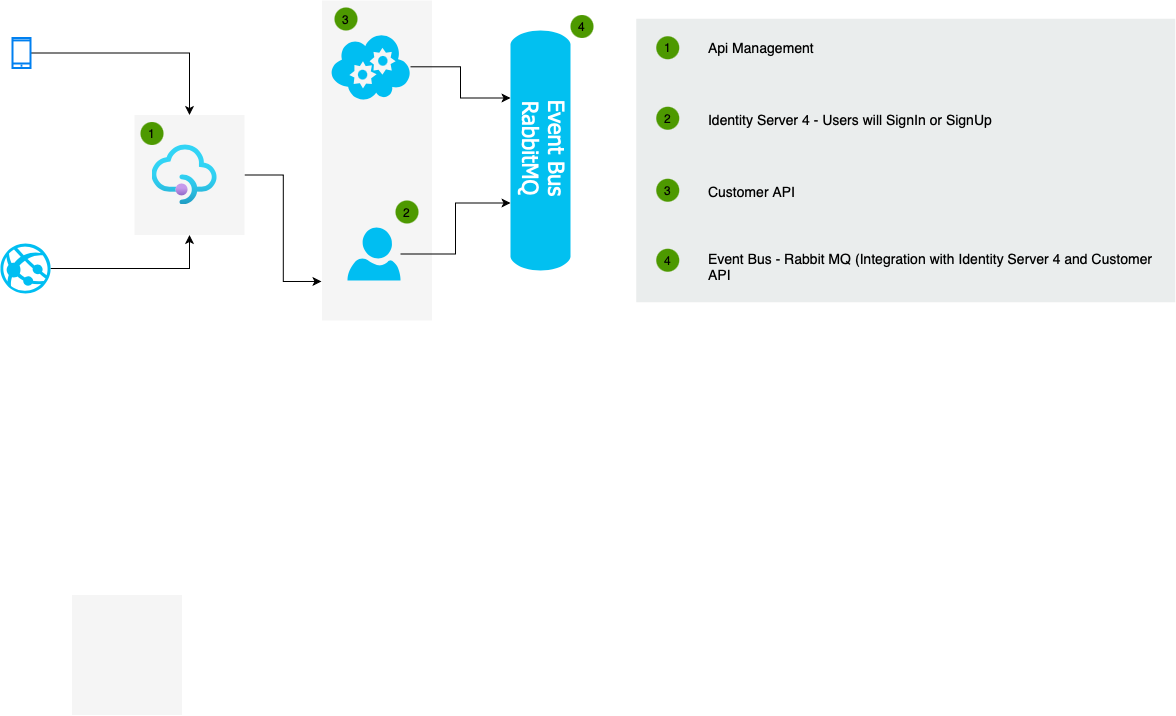

The diagram above was exported from draw.io. Its source (the exported page's mxGraphModel, read from the mxfile embedded in the PNG):
<mxGraphModel dx="1426" dy="825" grid="1" gridSize="10" guides="1" tooltips="1" connect="1" arrows="1" fold="1" page="1" pageScale="1" pageWidth="827" pageHeight="1169" math="0" shadow="0">
  <root>
    <mxCell id="0" />
    <mxCell id="1" parent="0" />
    <mxCell id="yIlqXNv4PA9Dnh1hxRCn-51" value="" style="rounded=0;whiteSpace=wrap;html=1;fillColor=#f5f5f5;strokeColor=none;fontColor=#333333;" parent="1" vertex="1">
      <mxGeometry x="151.5" y="764.5" width="110" height="120" as="geometry" />
    </mxCell>
    <mxCell id="yIlqXNv4PA9Dnh1hxRCn-74" value="" style="rounded=0;whiteSpace=wrap;html=1;fillColor=#EAEDED;fontSize=22;fontColor=#FFFFFF;strokeColor=none;labelBackgroundColor=none;" parent="1" vertex="1">
      <mxGeometry x="715.75" y="188.25" width="539" height="283.5" as="geometry" />
    </mxCell>
    <mxCell id="yIlqXNv4PA9Dnh1hxRCn-75" value="&lt;span&gt;Api Management&lt;/span&gt;" style="text;html=1;align=left;verticalAlign=top;spacingTop=-4;fontSize=14;labelBackgroundColor=none;whiteSpace=wrap;" parent="1" vertex="1">
      <mxGeometry x="785.75" y="206.75" width="449" height="22.5" as="geometry" />
    </mxCell>
    <mxCell id="yIlqXNv4PA9Dnh1hxRCn-82" value="1" style="ellipse;whiteSpace=wrap;html=1;aspect=fixed;fillColor=#4D9900;strokeColor=none;labelBackgroundColor=none;" parent="1" vertex="1">
      <mxGeometry x="735.75" y="205.75" width="23" height="23" as="geometry" />
    </mxCell>
    <mxCell id="yIlqXNv4PA9Dnh1hxRCn-95" value="&lt;span&gt;Identity Server 4 - Users will SignIn or SignUp&lt;/span&gt;" style="text;html=1;align=left;verticalAlign=top;spacingTop=-4;fontSize=14;labelBackgroundColor=none;whiteSpace=wrap;" parent="1" vertex="1">
      <mxGeometry x="785.75" y="278.75" width="449" height="32" as="geometry" />
    </mxCell>
    <mxCell id="yIlqXNv4PA9Dnh1hxRCn-96" value="2" style="ellipse;whiteSpace=wrap;html=1;aspect=fixed;fillColor=#4D9900;strokeColor=none;labelBackgroundColor=none;" parent="1" vertex="1">
      <mxGeometry x="735.75" y="276.25" width="23" height="23" as="geometry" />
    </mxCell>
    <mxCell id="yIlqXNv4PA9Dnh1hxRCn-97" value="&lt;span&gt;Event Bus - Rabbit MQ (Integration with Identity Server 4 and Customer API&lt;/span&gt;" style="text;html=1;align=left;verticalAlign=top;spacingTop=-4;fontSize=14;labelBackgroundColor=none;whiteSpace=wrap;" parent="1" vertex="1">
      <mxGeometry x="785.75" y="418.25" width="448.5" height="20" as="geometry" />
    </mxCell>
    <mxCell id="yIlqXNv4PA9Dnh1hxRCn-98" value="3" style="ellipse;whiteSpace=wrap;html=1;aspect=fixed;fillColor=#4D9900;strokeColor=none;labelBackgroundColor=none;" parent="1" vertex="1">
      <mxGeometry x="735.75" y="348.25" width="23" height="23" as="geometry" />
    </mxCell>
    <mxCell id="yIlqXNv4PA9Dnh1hxRCn-100" value="4" style="ellipse;whiteSpace=wrap;html=1;aspect=fixed;fillColor=#4D9900;strokeColor=none;labelBackgroundColor=none;" parent="1" vertex="1">
      <mxGeometry x="735.75" y="418.25" width="23" height="23" as="geometry" />
    </mxCell>
    <mxCell id="RiDxalOBKO4JJ4kLQbMD-4" style="edgeStyle=orthogonalEdgeStyle;rounded=0;orthogonalLoop=1;jettySize=auto;html=1;entryX=0.5;entryY=0;entryDx=0;entryDy=0;" edge="1" parent="1" source="RiDxalOBKO4JJ4kLQbMD-1" target="RiDxalOBKO4JJ4kLQbMD-6">
      <mxGeometry relative="1" as="geometry">
        <mxPoint x="286.01" y="291.02" as="targetPoint" />
      </mxGeometry>
    </mxCell>
    <mxCell id="RiDxalOBKO4JJ4kLQbMD-1" value="" style="html=1;verticalLabelPosition=bottom;align=center;labelBackgroundColor=#ffffff;verticalAlign=top;strokeWidth=2;strokeColor=#0080F0;shadow=0;dashed=0;shape=mxgraph.ios7.icons.smartphone;" vertex="1" parent="1">
      <mxGeometry x="92" y="207.5" width="18" height="30" as="geometry" />
    </mxCell>
    <mxCell id="RiDxalOBKO4JJ4kLQbMD-5" style="edgeStyle=orthogonalEdgeStyle;rounded=0;orthogonalLoop=1;jettySize=auto;html=1;entryX=0.5;entryY=1;entryDx=0;entryDy=0;" edge="1" parent="1" source="RiDxalOBKO4JJ4kLQbMD-2" target="RiDxalOBKO4JJ4kLQbMD-6">
      <mxGeometry relative="1" as="geometry">
        <mxPoint x="288.0250000000001" y="348.98" as="targetPoint" />
      </mxGeometry>
    </mxCell>
    <mxCell id="RiDxalOBKO4JJ4kLQbMD-2" value="" style="verticalLabelPosition=bottom;html=1;verticalAlign=top;align=center;strokeColor=none;fillColor=#00BEF2;shape=mxgraph.azure.azure_website;pointerEvents=1;" vertex="1" parent="1">
      <mxGeometry x="80" y="413" width="50" height="50" as="geometry" />
    </mxCell>
    <mxCell id="RiDxalOBKO4JJ4kLQbMD-33" style="edgeStyle=orthogonalEdgeStyle;rounded=0;orthogonalLoop=1;jettySize=auto;html=1;entryX=-0.005;entryY=0.878;entryDx=0;entryDy=0;entryPerimeter=0;fontFamily=Tahoma;fontSize=22;fontColor=#FFFFFF;" edge="1" parent="1" source="RiDxalOBKO4JJ4kLQbMD-6" target="RiDxalOBKO4JJ4kLQbMD-9">
      <mxGeometry relative="1" as="geometry" />
    </mxCell>
    <mxCell id="RiDxalOBKO4JJ4kLQbMD-6" value="" style="rounded=0;whiteSpace=wrap;html=1;fillColor=#f5f5f5;strokeColor=none;fontColor=#333333;" vertex="1" parent="1">
      <mxGeometry x="214" y="284.5" width="110" height="120" as="geometry" />
    </mxCell>
    <mxCell id="RiDxalOBKO4JJ4kLQbMD-8" value="1" style="ellipse;whiteSpace=wrap;html=1;aspect=fixed;fillColor=#4D9900;strokeColor=none;labelBackgroundColor=none;" vertex="1" parent="1">
      <mxGeometry x="220" y="291.5" width="23" height="23" as="geometry" />
    </mxCell>
    <mxCell id="RiDxalOBKO4JJ4kLQbMD-9" value="" style="rounded=0;whiteSpace=wrap;html=1;fillColor=#f5f5f5;strokeColor=none;fontColor=#333333;" vertex="1" parent="1">
      <mxGeometry x="401.5" y="170" width="110" height="320" as="geometry" />
    </mxCell>
    <mxCell id="RiDxalOBKO4JJ4kLQbMD-13" value="2" style="ellipse;whiteSpace=wrap;html=1;aspect=fixed;fillColor=#4D9900;strokeColor=none;labelBackgroundColor=none;" vertex="1" parent="1">
      <mxGeometry x="475" y="370" width="23" height="23" as="geometry" />
    </mxCell>
    <mxCell id="RiDxalOBKO4JJ4kLQbMD-16" value="3" style="ellipse;whiteSpace=wrap;html=1;aspect=fixed;fillColor=#4D9900;strokeColor=none;labelBackgroundColor=none;" vertex="1" parent="1">
      <mxGeometry x="414" y="177" width="23" height="23" as="geometry" />
    </mxCell>
    <mxCell id="RiDxalOBKO4JJ4kLQbMD-17" value="&lt;span&gt;Customer API&lt;/span&gt;" style="text;html=1;align=left;verticalAlign=top;spacingTop=-4;fontSize=14;labelBackgroundColor=none;whiteSpace=wrap;" vertex="1" parent="1">
      <mxGeometry x="785.75" y="351.25" width="138.5" height="20" as="geometry" />
    </mxCell>
    <mxCell id="RiDxalOBKO4JJ4kLQbMD-29" style="edgeStyle=orthogonalEdgeStyle;rounded=0;orthogonalLoop=1;jettySize=auto;html=1;entryX=0;entryY=0;entryDx=0;entryDy=67.5;entryPerimeter=0;fontFamily=Tahoma;fontSize=22;fontColor=#FFFFFF;" edge="1" parent="1" source="RiDxalOBKO4JJ4kLQbMD-18" target="RiDxalOBKO4JJ4kLQbMD-24">
      <mxGeometry relative="1" as="geometry" />
    </mxCell>
    <mxCell id="RiDxalOBKO4JJ4kLQbMD-18" value="" style="verticalLabelPosition=bottom;html=1;verticalAlign=top;align=center;strokeColor=none;fillColor=#00BEF2;shape=mxgraph.azure.cloud_service;" vertex="1" parent="1">
      <mxGeometry x="410" y="202.5" width="80" height="67.5" as="geometry" />
    </mxCell>
    <mxCell id="RiDxalOBKO4JJ4kLQbMD-27" style="edgeStyle=orthogonalEdgeStyle;rounded=0;orthogonalLoop=1;jettySize=auto;html=1;entryX=0;entryY=0;entryDx=0;entryDy=172.5;entryPerimeter=0;fontFamily=Tahoma;fontSize=22;fontColor=#FFFFFF;" edge="1" parent="1" source="RiDxalOBKO4JJ4kLQbMD-22" target="RiDxalOBKO4JJ4kLQbMD-24">
      <mxGeometry relative="1" as="geometry" />
    </mxCell>
    <mxCell id="RiDxalOBKO4JJ4kLQbMD-22" value="" style="verticalLabelPosition=bottom;html=1;verticalAlign=top;align=center;strokeColor=none;fillColor=#00BEF2;shape=mxgraph.azure.user;" vertex="1" parent="1">
      <mxGeometry x="427" y="397" width="53" height="53" as="geometry" />
    </mxCell>
    <mxCell id="RiDxalOBKO4JJ4kLQbMD-24" value="" style="shape=cylinder3;whiteSpace=wrap;html=1;boundedLbl=1;backgroundOutline=1;size=15;fillColor=#02C0F0;strokeColor=none;" vertex="1" parent="1">
      <mxGeometry x="590" y="200" width="60" height="240" as="geometry" />
    </mxCell>
    <mxCell id="RiDxalOBKO4JJ4kLQbMD-26" value="Event Bus&lt;br style=&quot;font-size: 22px&quot;&gt;RabbitMQ" style="text;html=1;align=center;verticalAlign=middle;whiteSpace=wrap;rounded=0;rotation=90;fontColor=#FFFFFF;fontSize=22;fontFamily=Tahoma;" vertex="1" parent="1">
      <mxGeometry x="532.75" y="300.25" width="183" height="35.5" as="geometry" />
    </mxCell>
    <mxCell id="RiDxalOBKO4JJ4kLQbMD-30" value="4" style="ellipse;whiteSpace=wrap;html=1;aspect=fixed;fillColor=#4D9900;strokeColor=none;labelBackgroundColor=none;" vertex="1" parent="1">
      <mxGeometry x="650" y="184.5" width="23" height="23" as="geometry" />
    </mxCell>
    <mxCell id="RiDxalOBKO4JJ4kLQbMD-32" value="" style="aspect=fixed;html=1;points=[];align=center;image;fontSize=12;image=img/lib/azure2/app_services/API_Management_Services.svg;" vertex="1" parent="1">
      <mxGeometry x="231.5" y="314.5" width="65" height="60" as="geometry" />
    </mxCell>
  </root>
</mxGraphModel>